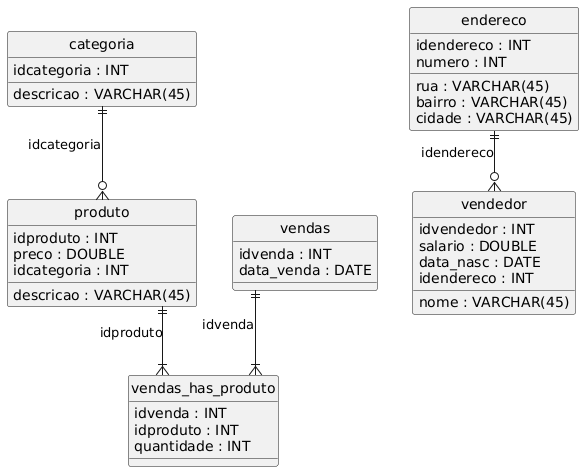

The diagram above was rendered by PlantUML. Its source (embedded in the PNG):
@startuml
hide circle
skinparam linetype ortho

entity "categoria" as categoria {
  idcategoria : INT
  descricao : VARCHAR(45)
}

entity "produto" as produto {
  idproduto : INT
  descricao : VARCHAR(45)
  preco : DOUBLE
  idcategoria : INT
}

entity "vendas" as vendas {
  idvenda : INT
  data_venda : DATE
}

entity "vendas_has_produto" as vendas_has_produto {
  idvenda : INT
  idproduto : INT
  quantidade : INT
}

entity "endereco" as endereco {
  idendereco : INT
  rua : VARCHAR(45)
  bairro : VARCHAR(45)
  numero : INT
  cidade : VARCHAR(45)
}

entity "vendedor" as vendedor {
  idvendedor : INT
  nome : VARCHAR(45)
  salario : DOUBLE
  data_nasc : DATE
  idendereco : INT
}

categoria ||--o{ produto : "idcategoria"
vendas ||--|{ vendas_has_produto : "idvenda"
produto ||--|{ vendas_has_produto : "idproduto"
endereco ||--o{ vendedor : "idendereco"
@enduml